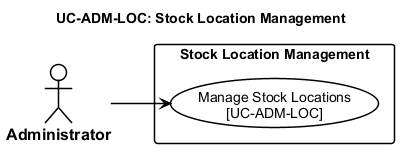

The diagram above was rendered by PlantUML. Its source (embedded in the PNG):
@startuml usecase-stock-location-management
left to right direction

<style>
  root {
    FontName "Arial"
    FontSize 14
    Shadowing 0
  }
  actor {
    BackGroundColor #FFFFFF
    LineColor #000000
    LineThickness 1.5
    FontColor #000000
    FontStyle bold
    FontSize 16
  }
  usecase {
    BackGroundColor #FFFFFF
    LineColor #000000
    LineThickness 1.5
    FontColor #000000
  }
  rectangle {
    BackGroundColor #FFFFFF
    LineColor #000000
    LineThickness 1.5
    FontStyle bold
  }
  arrow {
    LineColor #000000
    LineThickness 1.5
    FontSize 12
  }
</style>
title UC-ADM-LOC: Stock Location Management

actor "Administrator" as Admin

rectangle "Stock Location Management" {
  usecase "Manage Stock Locations\n[UC-ADM-LOC]" as UC_MAIN
}

Admin --> UC_MAIN

@enduml